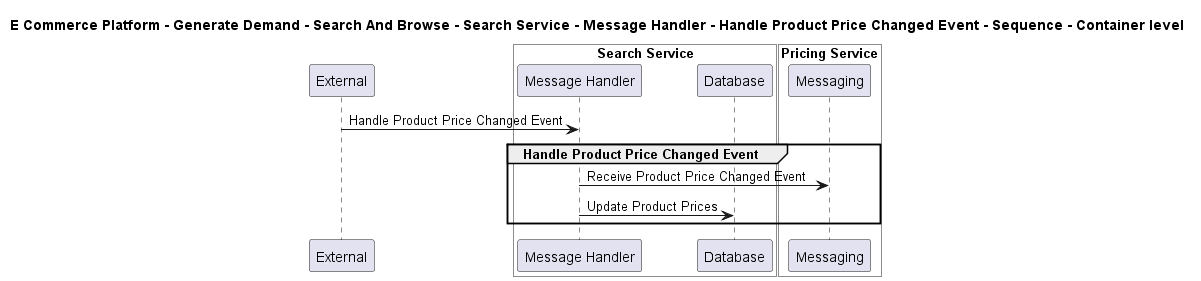

The diagram above was rendered by PlantUML. Its source (embedded in the PNG):
@startuml

title E Commerce Platform - Generate Demand - Search And Browse - Search Service - Message Handler - Handle Product Price Changed Event - Sequence - Container level

participant "External" as C4InterFlow.SoftwareSystems.ExternalSystem

box "Search Service" #White
    participant "Message Handler" as ECommercePlatform.GenerateDemand.SearchAndBrowse.SoftwareSystems.SearchService.Containers.MessageHandler
    participant "Database" as ECommercePlatform.GenerateDemand.SearchAndBrowse.SoftwareSystems.SearchService.Containers.Database
end box


box "Pricing Service" #White
    participant "Messaging" as ECommercePlatform.CreateProduct.PriceManagement.SoftwareSystems.PricingService.Containers.Messaging
end box


C4InterFlow.SoftwareSystems.ExternalSystem -> ECommercePlatform.GenerateDemand.SearchAndBrowse.SoftwareSystems.SearchService.Containers.MessageHandler : Handle Product Price Changed Event
group Handle Product Price Changed Event
ECommercePlatform.GenerateDemand.SearchAndBrowse.SoftwareSystems.SearchService.Containers.MessageHandler -> ECommercePlatform.CreateProduct.PriceManagement.SoftwareSystems.PricingService.Containers.Messaging : Receive Product Price Changed Event
ECommercePlatform.GenerateDemand.SearchAndBrowse.SoftwareSystems.SearchService.Containers.MessageHandler -> ECommercePlatform.GenerateDemand.SearchAndBrowse.SoftwareSystems.SearchService.Containers.Database : Update Product Prices
end


@enduml